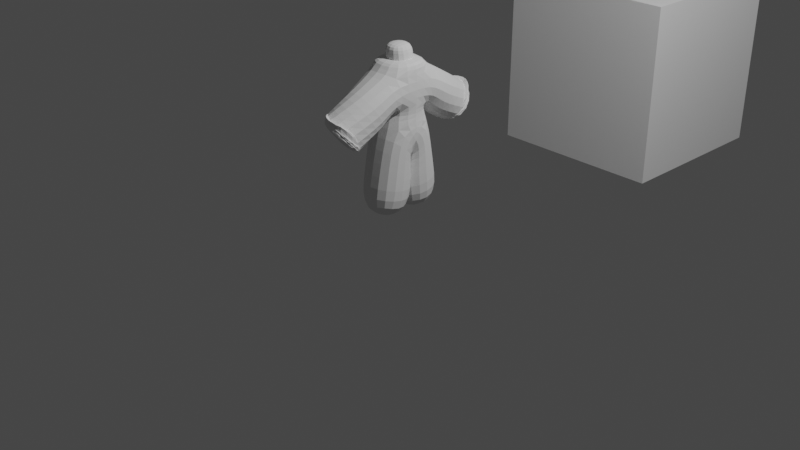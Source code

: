 # Source: character.blend  (saved by Blender 3.4.6; exported with 4.5.12 LTS)
import bpy
from mathutils import Matrix  # noqa: F401  (used for matrix-valued properties, if any)

bpy.ops.wm.read_factory_settings(use_empty=True)
scene = bpy.context.scene
scene.name = 'Scene'

# ---- collections
col_collection = bpy.data.collections.new('Collection'); scene.collection.children.link(col_collection)

# ---- materials (node trees are filled in below, after node groups)
mat_material = bpy.data.materials.new('Material')
mat_material.alpha_threshold = 0.0
mat_material.use_transparent_shadow = False
mat_material.roughness = 0.5
mat_material.line_color = (0.0, 0.0, 0.0, 1.0)

# ---- material node trees
mat_material.use_nodes = True; mat_material.node_tree.nodes.clear()
_N = mat_material.node_tree.nodes; _L = mat_material.node_tree.links
n0 = _N.new('ShaderNodeOutputMaterial'); n0.name = 'Material Output'; n0.location = (300, 300)
n1 = _N.new('ShaderNodeBsdfPrincipled'); n1.name = 'Principled BSDF'; n1.location = (10, 300)
n1.distribution = 'GGX'
n1.subsurface_method = 'RANDOM_WALK_SKIN'
n1.inputs[3].default_value = 1.45
n1.inputs[27].default_value = (0.0, 0.0, 0.0, 1.0)
n1.inputs[28].default_value = 1.0
_L.new(n1.outputs[0], n0.inputs[0])
n0.is_active_output = True

# ---- world
world_world = bpy.data.worlds.new('World'); scene.world = world_world
world_world.use_nodes = True; world_world.node_tree.nodes.clear()
_N = world_world.node_tree.nodes; _L = world_world.node_tree.links
n0 = _N.new('ShaderNodeOutputWorld'); n0.name = 'World Output'; n0.location = (300, 300)
n1 = _N.new('ShaderNodeBackground'); n1.name = 'Background'; n1.location = (10, 300)
n1.inputs[0].default_value = (0.05088, 0.05088, 0.05088, 1.0)
_L.new(n1.outputs[0], n0.inputs[0])
n0.is_active_output = True
world_world.color = (0.05088, 0.05088, 0.05088)
world_world.use_sun_shadow = False
world_world.sun_shadow_jitter_overblur = 0.0

# ---- cameras
cam_camera = bpy.data.cameras.new('Camera')
cam_camera.clip_end = 100.0
cam_camera.ortho_scale = 7.314

# ---- lights
light_light = bpy.data.lights.new('Light', 'POINT')
light_light.transmission_factor = 0.0
light_light.energy = 1000.0
light_light.shadow_soft_size = 0.1
light_light.shadow_maximum_resolution = 0.006
light_light.use_absolute_resolution = True

# ---- meshes
me_cube = bpy.data.meshes.new('Cube')
me_cube.from_pydata([(1.0, 1.0, 1.0), (1.0, 1.0, -1.0), (1.0, -1.0, 1.0), (1.0, -1.0, -1.0), (-1.0, 1.0, 1.0), (-1.0, 1.0, -1.0), (-1.0, -1.0, 1.0), (-1.0, -1.0, -1.0)], [], [(0, 4, 6, 2), (3, 2, 6, 7), (7, 6, 4, 5), (5, 1, 3, 7), (1, 0, 2, 3), (5, 4, 0, 1)])
_uv = me_cube.uv_layers.new(name='UVMap')
_uv.uv.foreach_set('vector', [0.625, 0.5, 0.875, 0.5, 0.875, 0.75, 0.625, 0.75, 0.375, 0.75, 0.625, 0.75, 0.625, 1.0, 0.375, 1.0, 0.375, 0.0, 0.625, 0.0, 0.625, 0.25, 0.375, 0.25, 0.125, 0.5, 0.375, 0.5, 0.375, 0.75, 0.125, 0.75, 0.375, 0.5, 0.625, 0.5, 0.625, 0.75, 0.375, 0.75, 0.375, 0.25, 0.625, 0.25, 0.625, 0.5, 0.375, 0.5])
me_cube.materials.append(mat_material)
me_cube.use_mirror_vertex_groups = False
me_cube.update()
me_vert = bpy.data.meshes.new('Vert')
me_vert.from_pydata([(0.0, 0.0, 0.9863), (0.0, 0.0, 1.421), (0.0, 0.0, 1.57), (0.0, 0.1139, 0.9863), (0.0, 0.1424, 0.5496), (0.0, 0.216, 0.0915), (0.004849, 0.1956, 1.466), (0.0, 0.4225, 1.283), (0.0, 0.6242, 1.155), (0.0, 0.0, 1.719), (0.00397, 0.6542, 1.143), (0.02264, 0.6722, 1.121), (0.007344, 0.704, 1.112), (-0.008164, 0.7054, 1.112), (-0.02522, 0.699, 1.113), (-0.03515, 0.6902, 1.115), (0.03551, 0.7032, 1.092), (0.008451, 0.7245, 1.076), (-0.0127, 0.7312, 1.083), (-0.03618, 0.7171, 1.077), (-0.05437, 0.7068, 1.085)], [(0, 1), (1, 2), (3, 0), (4, 3), (5, 4), (1, 6), (6, 7), (7, 8), (2, 9), (8, 10), (10, 11), (10, 12), (10, 13), (10, 14), (10, 15), (11, 16), (12, 17), (13, 18), (14, 19), (15, 20)], [])
me_vert.update()
me_cube_001 = bpy.data.meshes.new('Cube.001')
me_cube_001.from_pydata([(-0.9557, -1.02, -0.9242), (-1.0, -1.0, 1.0), (-0.9557, 0.9796, -0.9242), (-1.0, 1.0, 1.0), (1.101, -0.9949, -1.064), (0.8705, -0.9981, 0.9636), (1.101, 1.005, -1.064), (0.8705, 1.002, 0.9636), (-1.0, -1.0, 0.1222), (-1.0, 1.0, 0.1222), (1.0, 1.0, 0.1222), (1.0, -1.0, 0.1222)], [], [(8, 1, 3, 9), (9, 3, 7, 10), (10, 7, 5, 11), (11, 5, 1, 8), (2, 6, 4, 0), (7, 3, 1, 5), (4, 11, 8, 0), (6, 10, 11, 4), (2, 9, 10, 6), (0, 8, 9, 2)])
_uv = me_cube_001.uv_layers.new(name='UVMap')
_uv.uv.foreach_set('vector', [0.5064, 0.0, 0.625, 0.0, 0.625, 0.25, 0.5064, 0.25, 0.5064, 0.25, 0.625, 0.25, 0.625, 0.5, 0.5064, 0.5, 0.5064, 0.5, 0.625, 0.5, 0.625, 0.75, 0.5064, 0.75, 0.5064, 0.75, 0.625, 0.75, 0.625, 1.0, 0.5064, 1.0, 0.125, 0.5, 0.375, 0.5, 0.375, 0.75, 0.125, 0.75, 0.625, 0.5, 0.875, 0.5, 0.875, 0.75, 0.625, 0.75, 0.375, 0.75, 0.5064, 0.75, 0.5064, 1.0, 0.375, 1.0, 0.375, 0.5, 0.5064, 0.5, 0.5064, 0.75, 0.375, 0.75, 0.375, 0.25, 0.5064, 0.25, 0.5064, 0.5, 0.375, 0.5, 0.375, 0.0, 0.5064, 0.0, 0.5064, 0.25, 0.375, 0.25])
me_cube_001.update()

# ---- objects
ob_cube = bpy.data.objects.new('Cube', me_cube)
ob_light = bpy.data.objects.new('Light', light_light)
ob_camera = bpy.data.objects.new('Camera', cam_camera)
ob_empty = bpy.data.objects.new('Empty', None)
ob_vert = bpy.data.objects.new('Vert', me_vert)
ob_cube_001 = bpy.data.objects.new('Cube.001', me_cube_001)

# ---- transforms, parenting, visibility, modifiers, constraints
ob_cube.location = (0.0, 3.774, 0.8583)
ob_cube.lock_rotations_4d = False
ob_cube.empty_display_type = 'ARROWS'
ob_cube.lineart.crease_threshold = 0.0
ob_light.location = (4.076, 1.005, 5.904)
ob_light.rotation_euler = (0.6503, 0.05522, 1.866)
ob_light.lock_rotations_4d = False
ob_light.empty_display_type = 'ARROWS'
ob_light.color = (0.0, 0.0, 0.0, 0.0)
ob_light.lineart.crease_threshold = 0.0
ob_camera.location = (7.359, -6.926, 4.958)
ob_camera.rotation_euler = (1.109, 0.0, 0.8149)
ob_camera.lock_rotations_4d = False
ob_camera.empty_display_type = 'ARROWS'
ob_camera.color = (0.0, 0.0, 0.0, 0.0)
ob_camera.display_type = 'WIRE'
ob_camera.lineart.crease_threshold = 0.0
ob_empty.location = (-0.2247, 0.0, 0.8975)
ob_empty.rotation_euler = (1.571, 0.0, 1.571)
ob_empty.scale = (0.4837, 0.4837, 0.4837)
ob_empty.empty_display_type = 'IMAGE'
ob_empty.empty_display_size = 5.0
ob_vert.location = (0.0, 0.0, 0.0)
_m = ob_vert.modifiers.new('Mirror', 'MIRROR')
_m.use_axis = (False, True, False)
_m = ob_vert.modifiers.new('Skin', 'SKIN')
_m.use_y_symmetry = True
_m = ob_vert.modifiers.new('Subdivision', 'SUBSURF')
_m.levels = 4
ob_cube_001.location = (0.0, 0.0, 1.727)
ob_cube_001.scale = (0.1384, 0.1384, 0.1384)
_m = ob_cube_001.modifiers.new('Subdivision', 'SUBSURF')
_m.levels = 4

# ---- collection membership
col_collection.objects.link(ob_cube)
col_collection.objects.link(ob_light)
col_collection.objects.link(ob_camera)
col_collection.objects.link(ob_empty)
col_collection.objects.link(ob_vert)
col_collection.objects.link(ob_cube_001)

# ---- scene / render settings (as saved in the file)
scene.camera = ob_camera
scene.frame_start = 1; scene.frame_end = 250; scene.frame_set(1)
scene.render.engine = 'BLENDER_EEVEE_NEXT'
scene.cycles.sampling_pattern = 'TABULATED_SOBOL'
scene.cycles.use_light_tree = False
scene.view_settings.view_transform = 'Filmic'
bpy.context.view_layer.update()
